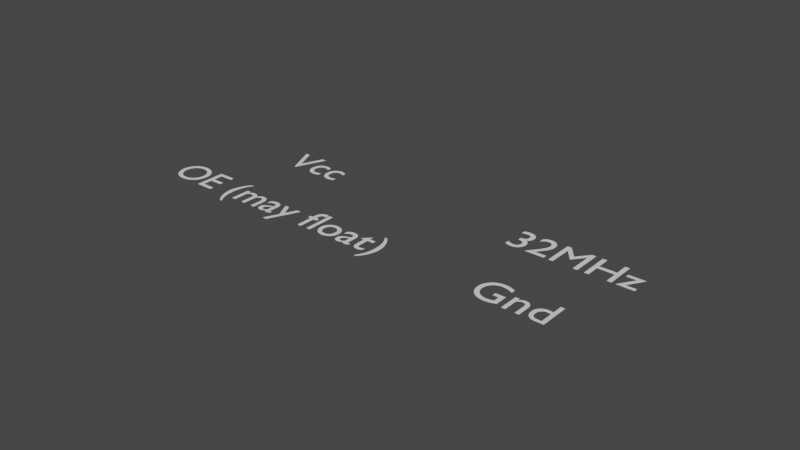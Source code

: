 # Source: ECS-3225MV-320.verif.blend  (saved by Blender 2.91.10; exported with 4.5.12 LTS)
import bpy
from mathutils import Matrix  # noqa: F401  (used for matrix-valued properties, if any)

bpy.ops.wm.read_factory_settings(use_empty=True)
scene = bpy.context.scene
scene.name = 'Scene'

# ---- collections
col_collection = bpy.data.collections.new('Collection'); scene.collection.children.link(col_collection)

# ---- world
world_world = bpy.data.worlds.new('World'); scene.world = world_world
world_world.use_nodes = True; world_world.node_tree.nodes.clear()
_N = world_world.node_tree.nodes; _L = world_world.node_tree.links
n0 = _N.new('ShaderNodeOutputWorld'); n0.name = 'World Output'; n0.location = (300, 300)
n1 = _N.new('ShaderNodeBackground'); n1.name = 'Background'; n1.location = (10, 300)
n1.inputs[0].default_value = (0.05088, 0.05088, 0.05088, 1.0)
_L.new(n1.outputs[0], n0.inputs[0])
n0.is_active_output = True
world_world.color = (0.05088, 0.05088, 0.05088)
world_world.use_sun_shadow = False
world_world.sun_shadow_jitter_overblur = 0.0

# ---- meshes
me_plane = bpy.data.meshes.new('Plane')
me_plane.from_pydata([(-0.6, -0.5, 0.0), (-1.5, -0.5, 0.0), (-1.5, -1.15, 0.0), (-0.6, -1.15, 0.0), (0.6, -1.15, 0.0), (1.5, -1.15, 0.0), (1.5, -0.5, 0.0), (0.6, -0.5, 0.0), (0.6, 0.5, 0.0), (1.5, 0.5, 0.0), (1.5, 1.15, 0.0), (0.6, 1.15, 0.0), (-0.6, 1.15, 0.0), (-1.5, 1.15, 0.0), (-1.5, 0.5, 0.0), (-0.6, 0.5, 0.0), (-1.6, 1.25, 0.0), (-1.6, -0.85, 0.0), (-1.2, -1.25, 0.0), (1.6, -1.25, 0.0), (1.6, 1.25, 0.0)], [(6, 5), (1, 2), (2, 3), (3, 0), (4, 7), (5, 4), (7, 6), (0, 1), (8, 9), (10, 11), (11, 8), (12, 15), (13, 12), (14, 13), (15, 14), (9, 10), (16, 17), (18, 19), (19, 20), (16, 20)], [])
_uv = me_plane.uv_layers.new(name='UVMap')
_uv.uv.foreach_set('vector', [])
me_plane.use_remesh_fix_poles = True
me_plane.use_remesh_preserve_attributes = False
me_plane.use_mirror_vertex_groups = False
me_plane.update()

# ---- curves / text
txt_text_001 = bpy.data.curves.new('Text.001', 'FONT')
txt_text_001.dimensions = '2D'
txt_text_001.body = 'OE (may float)'
txt_text_001.use_path_clamp = True
txt_text_001.align_x = 'CENTER'
txt_text_001.align_y = 'CENTER'
txt_text_002 = bpy.data.curves.new('Text.002', 'FONT')
txt_text_002.dimensions = '2D'
txt_text_002.body = 'Gnd'
txt_text_002.use_path_clamp = True
txt_text_002.align_x = 'CENTER'
txt_text_002.align_y = 'CENTER'
txt_text_003 = bpy.data.curves.new('Text.003', 'FONT')
txt_text_003.dimensions = '2D'
txt_text_003.body = '32MHz'
txt_text_003.use_path_clamp = True
txt_text_003.align_x = 'CENTER'
txt_text_003.align_y = 'CENTER'
txt_text_004 = bpy.data.curves.new('Text.004', 'FONT')
txt_text_004.dimensions = '2D'
txt_text_004.body = 'Vcc'
txt_text_004.use_path_clamp = True
txt_text_004.align_x = 'CENTER'
txt_text_004.align_y = 'CENTER'

# ---- objects
ob_plane = bpy.data.objects.new('Plane', me_plane)
ob_text_001 = bpy.data.objects.new('Text.001', txt_text_001)
ob_text_002 = bpy.data.objects.new('Text.002', txt_text_002)
ob_text_003 = bpy.data.objects.new('Text.003', txt_text_003)
ob_text_004 = bpy.data.objects.new('Text.004', txt_text_004)

# ---- transforms, parenting, visibility, modifiers, constraints
ob_plane.location = (0.0, 0.0, 0.0)
ob_plane.lineart.crease_threshold = 0.0
ob_text_001.location = (-0.8, -0.3, 0.0)
ob_text_001.scale = (0.3, 0.3, 0.3)
ob_text_001.lineart.crease_threshold = 0.0
ob_text_002.location = (1.0, -0.3, 0.0)
ob_text_002.scale = (0.3, 0.3, 0.3)
ob_text_002.lineart.crease_threshold = 0.0
ob_text_003.location = (1.0, 0.3, 0.0)
ob_text_003.scale = (0.3, 0.3, 0.3)
ob_text_003.lineart.crease_threshold = 0.0
ob_text_004.location = (-1.0, 0.3, 0.0)
ob_text_004.scale = (0.3, 0.3, 0.3)
ob_text_004.lineart.crease_threshold = 0.0

# ---- collection membership
col_collection.objects.link(ob_plane)
col_collection.objects.link(ob_text_001)
col_collection.objects.link(ob_text_002)
col_collection.objects.link(ob_text_003)
col_collection.objects.link(ob_text_004)

# ---- scene / render settings (as saved in the file)
scene.frame_start = 1; scene.frame_end = 250; scene.frame_set(1)
scene.render.engine = 'CYCLES'
scene.cycles.use_denoising = False
scene.cycles.samples = 128
scene.cycles.sampling_pattern = 'TABULATED_SOBOL'
scene.cycles.use_adaptive_sampling = False
scene.cycles.use_light_tree = False
scene.view_settings.view_transform = 'Filmic'
scene.unit_settings.scale_length = 0.001
bpy.context.view_layer.update()

# ---- added for rendering (the .blend has no active camera and no usable light): camera, sun
cam_auto = bpy.data.cameras.new('AutoCamera')
cam_auto.lens = 50.0
cam_auto.sensor_width = 36.0
cam_auto.clip_end = 1000.0
ob_auto_camera = bpy.data.objects.new('AutoCamera', cam_auto)
scene.collection.objects.link(ob_auto_camera)
ob_auto_camera.location = (3.77522, -4.57695, 3.0513)
ob_auto_camera.rotation_euler = (1.09748, -7.21219e-08, 0.694738)
scene.camera = ob_auto_camera
light_auto_sun = bpy.data.lights.new('AutoSun', 'SUN')
light_auto_sun.energy = 3.0
light_auto_sun.angle = 0.0523599
ob_auto_sun = bpy.data.objects.new('AutoSun', light_auto_sun)
scene.collection.objects.link(ob_auto_sun)
ob_auto_sun.rotation_euler = (0.872665, 0.174533, 0.523599)
bpy.context.view_layer.update()
